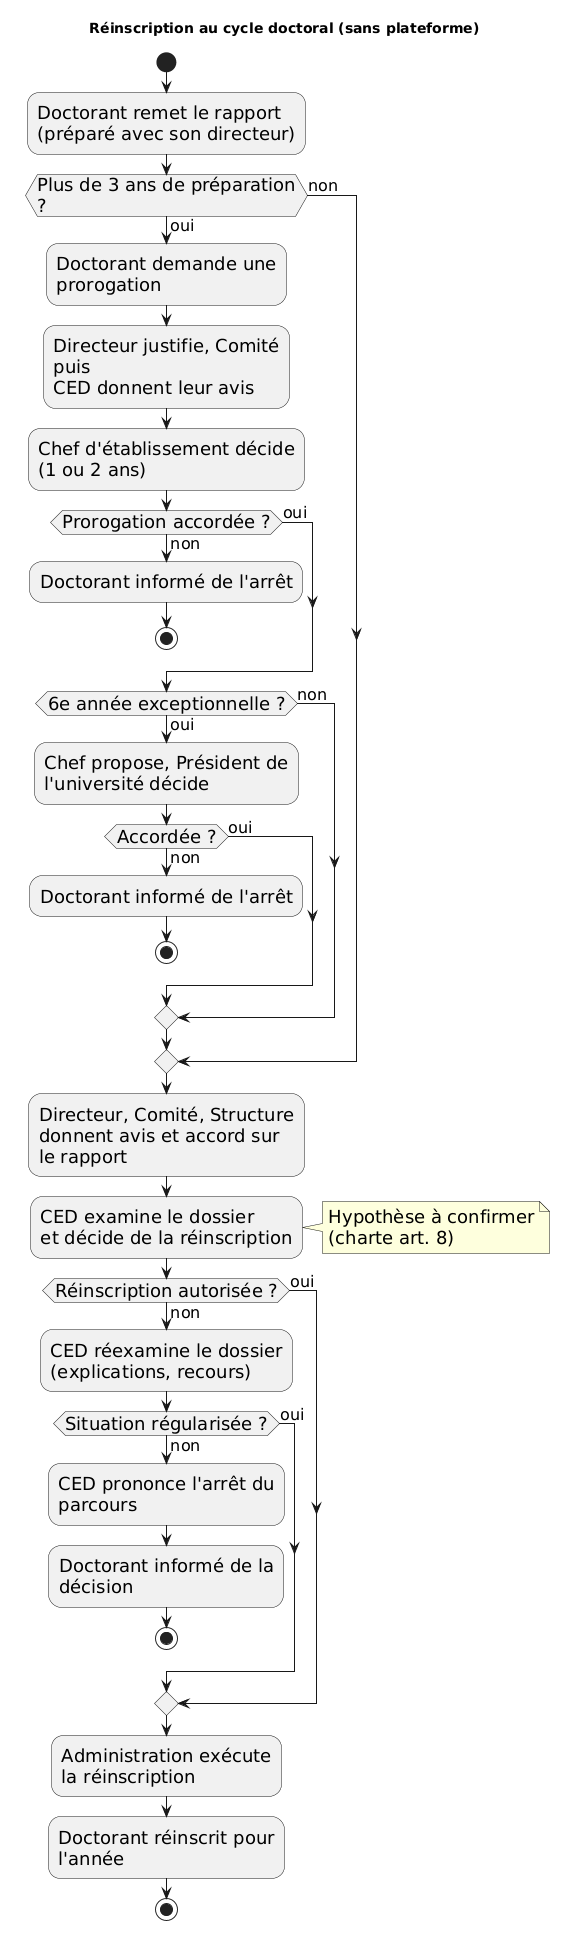

The diagram above was rendered by PlantUML. Its source (embedded in the PNG):
@startuml
skinparam shadowing false
skinparam defaultFontSize 18
skinparam wrapWidth 260
skinparam ArrowFontSize 16
title Réinscription au cycle doctoral (sans plateforme)

start
:Doctorant remet le rapport\n(préparé avec son directeur);
if (Plus de 3 ans de préparation ?) then (oui)
  :Doctorant demande une prorogation;
  :Directeur justifie, Comité puis\nCED donnent leur avis;
  :Chef d'établissement décide\n(1 ou 2 ans);
  if (Prorogation accordée ?) then (non)
    :Doctorant informé de l'arrêt;
    stop
  else (oui)
  endif
  if (6e année exceptionnelle ?) then (oui)
    :Chef propose, Président de\nl'université décide;
    if (Accordée ?) then (non)
      :Doctorant informé de l'arrêt;
      stop
    else (oui)
    endif
  else (non)
  endif
else (non)
endif
:Directeur, Comité, Structure\ndonnent avis et accord sur le rapport;
:CED examine le dossier\net décide de la réinscription;
note right: Hypothèse à confirmer\n(charte art. 8)
if (Réinscription autorisée ?) then (non)
  :CED réexamine le dossier\n(explications, recours);
  if (Situation régularisée ?) then (non)
    :CED prononce l'arrêt du parcours;
    :Doctorant informé de la décision;
    stop
  else (oui)
  endif
else (oui)
endif
:Administration exécute\nla réinscription;
:Doctorant réinscrit pour l'année;
stop
@enduml